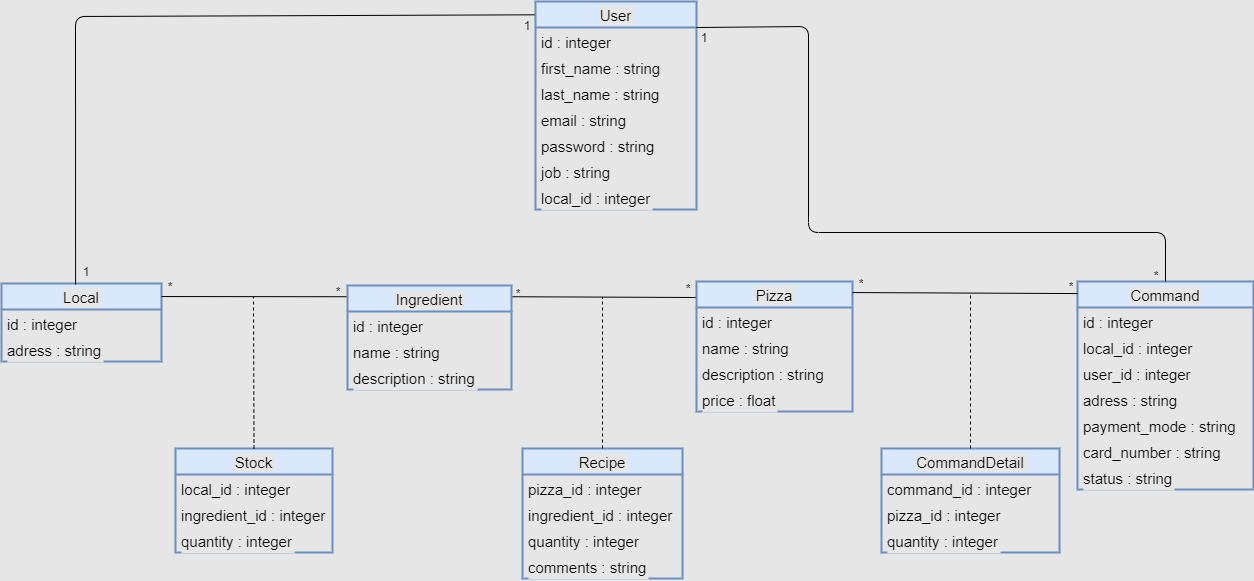

The diagram above was exported from draw.io. Its source (the exported page's mxGraphModel, read from the mxfile embedded in the PNG):
<mxGraphModel dx="1668" dy="882" grid="0" gridSize="10" guides="1" tooltips="1" connect="1" arrows="1" fold="1" page="0" pageScale="1" pageWidth="827" pageHeight="1169" background="#E6E6E6" math="0" shadow="0">
  <root>
    <mxCell id="0" />
    <mxCell id="1" parent="0" />
    <mxCell id="XBZMxvXdMGc-Fdu1Q8fs-44" value="Command" style="swimlane;fontStyle=0;childLayout=stackLayout;horizontal=1;startSize=26;fillColor=#dae8fc;horizontalStack=0;resizeParent=1;resizeParentMax=0;resizeLast=0;collapsible=1;marginBottom=0;strokeWidth=2;labelBackgroundColor=#E6E6E6;fontSize=15;strokeColor=#6c8ebf;" parent="1" vertex="1">
      <mxGeometry x="426" y="204" width="176" height="208" as="geometry" />
    </mxCell>
    <mxCell id="XBZMxvXdMGc-Fdu1Q8fs-45" value="id : integer" style="text;strokeColor=none;fillColor=none;align=left;verticalAlign=top;spacingLeft=4;spacingRight=4;overflow=hidden;rotatable=0;points=[[0,0.5],[1,0.5]];portConstraint=eastwest;labelBackgroundColor=#E6E6E6;fontSize=15;" parent="XBZMxvXdMGc-Fdu1Q8fs-44" vertex="1">
      <mxGeometry y="26" width="176" height="26" as="geometry" />
    </mxCell>
    <mxCell id="XBZMxvXdMGc-Fdu1Q8fs-60" value="local_id : integer" style="text;strokeColor=none;fillColor=none;align=left;verticalAlign=top;spacingLeft=4;spacingRight=4;overflow=hidden;rotatable=0;points=[[0,0.5],[1,0.5]];portConstraint=eastwest;labelBackgroundColor=#E6E6E6;fontSize=15;" parent="XBZMxvXdMGc-Fdu1Q8fs-44" vertex="1">
      <mxGeometry y="52" width="176" height="26" as="geometry" />
    </mxCell>
    <mxCell id="XBZMxvXdMGc-Fdu1Q8fs-46" value="user_id : integer" style="text;strokeColor=none;fillColor=none;align=left;verticalAlign=top;spacingLeft=4;spacingRight=4;overflow=hidden;rotatable=0;points=[[0,0.5],[1,0.5]];portConstraint=eastwest;labelBackgroundColor=#E6E6E6;fontSize=15;" parent="XBZMxvXdMGc-Fdu1Q8fs-44" vertex="1">
      <mxGeometry y="78" width="176" height="26" as="geometry" />
    </mxCell>
    <mxCell id="XBZMxvXdMGc-Fdu1Q8fs-47" value="adress : string" style="text;strokeColor=none;fillColor=none;align=left;verticalAlign=top;spacingLeft=4;spacingRight=4;overflow=hidden;rotatable=0;points=[[0,0.5],[1,0.5]];portConstraint=eastwest;labelBackgroundColor=#E6E6E6;fontSize=15;" parent="XBZMxvXdMGc-Fdu1Q8fs-44" vertex="1">
      <mxGeometry y="104" width="176" height="26" as="geometry" />
    </mxCell>
    <mxCell id="uT5FfT5zYdUIfJX76Puj-5" value="payment_mode : string" style="text;strokeColor=none;fillColor=none;align=left;verticalAlign=top;spacingLeft=4;spacingRight=4;overflow=hidden;rotatable=0;points=[[0,0.5],[1,0.5]];portConstraint=eastwest;labelBackgroundColor=#E6E6E6;fontSize=15;" parent="XBZMxvXdMGc-Fdu1Q8fs-44" vertex="1">
      <mxGeometry y="130" width="176" height="26" as="geometry" />
    </mxCell>
    <mxCell id="XBZMxvXdMGc-Fdu1Q8fs-62" value="card_number : string" style="text;strokeColor=none;fillColor=none;align=left;verticalAlign=top;spacingLeft=4;spacingRight=4;overflow=hidden;rotatable=0;points=[[0,0.5],[1,0.5]];portConstraint=eastwest;labelBackgroundColor=#E6E6E6;fontSize=15;" parent="XBZMxvXdMGc-Fdu1Q8fs-44" vertex="1">
      <mxGeometry y="156" width="176" height="26" as="geometry" />
    </mxCell>
    <mxCell id="XBZMxvXdMGc-Fdu1Q8fs-63" value="status : string" style="text;strokeColor=none;fillColor=none;align=left;verticalAlign=top;spacingLeft=4;spacingRight=4;overflow=hidden;rotatable=0;points=[[0,0.5],[1,0.5]];portConstraint=eastwest;labelBackgroundColor=#E6E6E6;fontSize=15;" parent="XBZMxvXdMGc-Fdu1Q8fs-44" vertex="1">
      <mxGeometry y="182" width="176" height="26" as="geometry" />
    </mxCell>
    <mxCell id="XBZMxvXdMGc-Fdu1Q8fs-55" value="CommandDetail" style="swimlane;fontStyle=0;childLayout=stackLayout;horizontal=1;startSize=26;fillColor=#dae8fc;horizontalStack=0;resizeParent=1;resizeParentMax=0;resizeLast=0;collapsible=1;marginBottom=0;labelBackgroundColor=#E6E6E6;strokeWidth=2;fontSize=15;strokeColor=#6c8ebf;" parent="1" vertex="1">
      <mxGeometry x="230" y="371" width="178" height="104" as="geometry" />
    </mxCell>
    <mxCell id="XBZMxvXdMGc-Fdu1Q8fs-56" value="command_id : integer" style="text;strokeColor=none;fillColor=none;align=left;verticalAlign=top;spacingLeft=4;spacingRight=4;overflow=hidden;rotatable=0;points=[[0,0.5],[1,0.5]];portConstraint=eastwest;labelBackgroundColor=#E6E6E6;fontSize=15;" parent="XBZMxvXdMGc-Fdu1Q8fs-55" vertex="1">
      <mxGeometry y="26" width="178" height="26" as="geometry" />
    </mxCell>
    <mxCell id="XBZMxvXdMGc-Fdu1Q8fs-57" value="pizza_id : integer" style="text;strokeColor=none;fillColor=none;align=left;verticalAlign=top;spacingLeft=4;spacingRight=4;overflow=hidden;rotatable=0;points=[[0,0.5],[1,0.5]];portConstraint=eastwest;labelBackgroundColor=#E6E6E6;fontSize=15;" parent="XBZMxvXdMGc-Fdu1Q8fs-55" vertex="1">
      <mxGeometry y="52" width="178" height="26" as="geometry" />
    </mxCell>
    <mxCell id="XBZMxvXdMGc-Fdu1Q8fs-64" value="quantity : integer" style="text;strokeColor=none;fillColor=none;align=left;verticalAlign=top;spacingLeft=4;spacingRight=4;overflow=hidden;rotatable=0;points=[[0,0.5],[1,0.5]];portConstraint=eastwest;labelBackgroundColor=#E6E6E6;fontSize=15;" parent="XBZMxvXdMGc-Fdu1Q8fs-55" vertex="1">
      <mxGeometry y="78" width="178" height="26" as="geometry" />
    </mxCell>
    <mxCell id="XBZMxvXdMGc-Fdu1Q8fs-32" value="Recipe" style="swimlane;fontStyle=0;childLayout=stackLayout;horizontal=1;startSize=26;fillColor=#dae8fc;horizontalStack=0;resizeParent=1;resizeParentMax=0;resizeLast=0;collapsible=1;marginBottom=0;labelBackgroundColor=#E6E6E6;strokeWidth=2;fontSize=15;strokeColor=#6c8ebf;" parent="1" vertex="1">
      <mxGeometry x="-129" y="371" width="160" height="130" as="geometry" />
    </mxCell>
    <mxCell id="XBZMxvXdMGc-Fdu1Q8fs-33" value="pizza_id : integer" style="text;strokeColor=none;fillColor=none;align=left;verticalAlign=top;spacingLeft=4;spacingRight=4;overflow=hidden;rotatable=0;points=[[0,0.5],[1,0.5]];portConstraint=eastwest;labelBackgroundColor=#E6E6E6;fontSize=15;" parent="XBZMxvXdMGc-Fdu1Q8fs-32" vertex="1">
      <mxGeometry y="26" width="160" height="26" as="geometry" />
    </mxCell>
    <mxCell id="XBZMxvXdMGc-Fdu1Q8fs-34" value="ingredient_id : integer" style="text;strokeColor=none;fillColor=none;align=left;verticalAlign=top;spacingLeft=4;spacingRight=4;overflow=hidden;rotatable=0;points=[[0,0.5],[1,0.5]];portConstraint=eastwest;labelBackgroundColor=#E6E6E6;fontSize=15;" parent="XBZMxvXdMGc-Fdu1Q8fs-32" vertex="1">
      <mxGeometry y="52" width="160" height="26" as="geometry" />
    </mxCell>
    <mxCell id="XBZMxvXdMGc-Fdu1Q8fs-35" value="quantity : integer" style="text;strokeColor=none;fillColor=none;align=left;verticalAlign=top;spacingLeft=4;spacingRight=4;overflow=hidden;rotatable=0;points=[[0,0.5],[1,0.5]];portConstraint=eastwest;labelBackgroundColor=#E6E6E6;fontSize=15;" parent="XBZMxvXdMGc-Fdu1Q8fs-32" vertex="1">
      <mxGeometry y="78" width="160" height="26" as="geometry" />
    </mxCell>
    <mxCell id="XBZMxvXdMGc-Fdu1Q8fs-53" value="comments : string" style="text;strokeColor=none;fillColor=none;align=left;verticalAlign=top;spacingLeft=4;spacingRight=4;overflow=hidden;rotatable=0;points=[[0,0.5],[1,0.5]];portConstraint=eastwest;labelBackgroundColor=#E6E6E6;fontSize=15;" parent="XBZMxvXdMGc-Fdu1Q8fs-32" vertex="1">
      <mxGeometry y="104" width="160" height="26" as="geometry" />
    </mxCell>
    <mxCell id="XBZMxvXdMGc-Fdu1Q8fs-28" value="Pizza" style="swimlane;fontStyle=0;childLayout=stackLayout;horizontal=1;startSize=26;fillColor=#dae8fc;horizontalStack=0;resizeParent=1;resizeParentMax=0;resizeLast=0;collapsible=1;marginBottom=0;labelBackgroundColor=#E6E6E6;strokeWidth=2;fontSize=15;strokeColor=#6c8ebf;" parent="1" vertex="1">
      <mxGeometry x="45" y="204" width="156" height="130" as="geometry">
        <mxRectangle x="45" y="60" width="64" height="26" as="alternateBounds" />
      </mxGeometry>
    </mxCell>
    <mxCell id="XBZMxvXdMGc-Fdu1Q8fs-29" value="id : integer" style="text;strokeColor=none;fillColor=none;align=left;verticalAlign=top;spacingLeft=4;spacingRight=4;overflow=hidden;rotatable=0;points=[[0,0.5],[1,0.5]];portConstraint=eastwest;labelBackgroundColor=#E6E6E6;fontSize=15;" parent="XBZMxvXdMGc-Fdu1Q8fs-28" vertex="1">
      <mxGeometry y="26" width="156" height="26" as="geometry" />
    </mxCell>
    <mxCell id="XBZMxvXdMGc-Fdu1Q8fs-30" value="name : string" style="text;strokeColor=none;fillColor=none;align=left;verticalAlign=top;spacingLeft=4;spacingRight=4;overflow=hidden;rotatable=0;points=[[0,0.5],[1,0.5]];portConstraint=eastwest;labelBackgroundColor=#E6E6E6;fontSize=15;" parent="XBZMxvXdMGc-Fdu1Q8fs-28" vertex="1">
      <mxGeometry y="52" width="156" height="26" as="geometry" />
    </mxCell>
    <mxCell id="XBZMxvXdMGc-Fdu1Q8fs-31" value="description : string" style="text;strokeColor=none;fillColor=none;align=left;verticalAlign=top;spacingLeft=4;spacingRight=4;overflow=hidden;rotatable=0;points=[[0,0.5],[1,0.5]];portConstraint=eastwest;labelBackgroundColor=#E6E6E6;fontSize=15;" parent="XBZMxvXdMGc-Fdu1Q8fs-28" vertex="1">
      <mxGeometry y="78" width="156" height="26" as="geometry" />
    </mxCell>
    <mxCell id="XBZMxvXdMGc-Fdu1Q8fs-59" value="price : float" style="text;strokeColor=none;fillColor=none;align=left;verticalAlign=top;spacingLeft=4;spacingRight=4;overflow=hidden;rotatable=0;points=[[0,0.5],[1,0.5]];portConstraint=eastwest;labelBackgroundColor=#E6E6E6;fontSize=15;" parent="XBZMxvXdMGc-Fdu1Q8fs-28" vertex="1">
      <mxGeometry y="104" width="156" height="26" as="geometry" />
    </mxCell>
    <mxCell id="XBZMxvXdMGc-Fdu1Q8fs-36" value="Stock" style="swimlane;fontStyle=0;childLayout=stackLayout;horizontal=1;startSize=26;fillColor=#dae8fc;horizontalStack=0;resizeParent=1;resizeParentMax=0;resizeLast=0;collapsible=1;marginBottom=0;labelBackgroundColor=#E6E6E6;strokeWidth=2;fontSize=15;strokeColor=#6c8ebf;" parent="1" vertex="1">
      <mxGeometry x="-476" y="371" width="157" height="104" as="geometry" />
    </mxCell>
    <mxCell id="XBZMxvXdMGc-Fdu1Q8fs-37" value="local_id : integer" style="text;strokeColor=none;fillColor=none;align=left;verticalAlign=top;spacingLeft=4;spacingRight=4;overflow=hidden;rotatable=0;points=[[0,0.5],[1,0.5]];portConstraint=eastwest;labelBackgroundColor=#E6E6E6;fontSize=15;" parent="XBZMxvXdMGc-Fdu1Q8fs-36" vertex="1">
      <mxGeometry y="26" width="157" height="26" as="geometry" />
    </mxCell>
    <mxCell id="XBZMxvXdMGc-Fdu1Q8fs-38" value="ingredient_id : integer" style="text;strokeColor=none;fillColor=none;align=left;verticalAlign=top;spacingLeft=4;spacingRight=4;overflow=hidden;rotatable=0;points=[[0,0.5],[1,0.5]];portConstraint=eastwest;labelBackgroundColor=#E6E6E6;fontSize=15;" parent="XBZMxvXdMGc-Fdu1Q8fs-36" vertex="1">
      <mxGeometry y="52" width="157" height="26" as="geometry" />
    </mxCell>
    <mxCell id="XBZMxvXdMGc-Fdu1Q8fs-39" value="quantity : integer" style="text;strokeColor=none;fillColor=none;align=left;verticalAlign=top;spacingLeft=4;spacingRight=4;overflow=hidden;rotatable=0;points=[[0,0.5],[1,0.5]];portConstraint=eastwest;labelBackgroundColor=#E6E6E6;fontSize=15;" parent="XBZMxvXdMGc-Fdu1Q8fs-36" vertex="1">
      <mxGeometry y="78" width="157" height="26" as="geometry" />
    </mxCell>
    <mxCell id="XBZMxvXdMGc-Fdu1Q8fs-24" value="Local" style="swimlane;fontStyle=0;childLayout=stackLayout;horizontal=1;startSize=26;fillColor=#dae8fc;horizontalStack=0;resizeParent=1;resizeParentMax=0;resizeLast=0;collapsible=1;marginBottom=0;labelBackgroundColor=#E6E6E6;strokeWidth=2;fontSize=15;strokeColor=#6c8ebf;" parent="1" vertex="1">
      <mxGeometry x="-650" y="206" width="160" height="78" as="geometry" />
    </mxCell>
    <mxCell id="XBZMxvXdMGc-Fdu1Q8fs-25" value="id : integer" style="text;strokeColor=none;fillColor=none;align=left;verticalAlign=top;spacingLeft=4;spacingRight=4;overflow=hidden;rotatable=0;points=[[0,0.5],[1,0.5]];portConstraint=eastwest;labelBackgroundColor=#E6E6E6;fontSize=15;" parent="XBZMxvXdMGc-Fdu1Q8fs-24" vertex="1">
      <mxGeometry y="26" width="160" height="26" as="geometry" />
    </mxCell>
    <mxCell id="XBZMxvXdMGc-Fdu1Q8fs-26" value="adress : string" style="text;strokeColor=none;fillColor=none;align=left;verticalAlign=top;spacingLeft=4;spacingRight=4;overflow=hidden;rotatable=0;points=[[0,0.5],[1,0.5]];portConstraint=eastwest;labelBackgroundColor=#E6E6E6;fontSize=15;" parent="XBZMxvXdMGc-Fdu1Q8fs-24" vertex="1">
      <mxGeometry y="52" width="160" height="26" as="geometry" />
    </mxCell>
    <mxCell id="53wLGVUx6n78zCB5A7AL-1" value="" style="endArrow=none;html=1;exitX=1;exitY=0.085;exitDx=0;exitDy=0;exitPerimeter=0;entryX=0;entryY=0.058;entryDx=0;entryDy=0;entryPerimeter=0;" parent="1" source="XBZMxvXdMGc-Fdu1Q8fs-28" target="XBZMxvXdMGc-Fdu1Q8fs-44" edge="1">
      <mxGeometry width="50" height="50" relative="1" as="geometry">
        <mxPoint x="403" y="284" as="sourcePoint" />
        <mxPoint x="453" y="234" as="targetPoint" />
      </mxGeometry>
    </mxCell>
    <mxCell id="53wLGVUx6n78zCB5A7AL-2" value="" style="endArrow=none;dashed=1;html=1;exitX=0.5;exitY=0;exitDx=0;exitDy=0;" parent="1" source="XBZMxvXdMGc-Fdu1Q8fs-55" edge="1">
      <mxGeometry width="50" height="50" relative="1" as="geometry">
        <mxPoint x="403" y="323" as="sourcePoint" />
        <mxPoint x="319" y="215" as="targetPoint" />
      </mxGeometry>
    </mxCell>
    <mxCell id="53wLGVUx6n78zCB5A7AL-3" value="" style="endArrow=none;html=1;exitX=0.994;exitY=0.108;exitDx=0;exitDy=0;exitPerimeter=0;entryX=-0.006;entryY=0.123;entryDx=0;entryDy=0;entryPerimeter=0;" parent="1" source="XBZMxvXdMGc-Fdu1Q8fs-40" target="XBZMxvXdMGc-Fdu1Q8fs-28" edge="1">
      <mxGeometry width="50" height="50" relative="1" as="geometry">
        <mxPoint x="-75" y="253" as="sourcePoint" />
        <mxPoint x="-25" y="203" as="targetPoint" />
      </mxGeometry>
    </mxCell>
    <mxCell id="53wLGVUx6n78zCB5A7AL-4" value="" style="endArrow=none;dashed=1;html=1;exitX=0.5;exitY=0;exitDx=0;exitDy=0;" parent="1" source="XBZMxvXdMGc-Fdu1Q8fs-32" edge="1">
      <mxGeometry width="50" height="50" relative="1" as="geometry">
        <mxPoint x="-74" y="318" as="sourcePoint" />
        <mxPoint x="-49" y="220" as="targetPoint" />
      </mxGeometry>
    </mxCell>
    <mxCell id="53wLGVUx6n78zCB5A7AL-5" value="" style="endArrow=none;html=1;entryX=0;entryY=0.108;entryDx=0;entryDy=0;entryPerimeter=0;exitX=1;exitY=0.167;exitDx=0;exitDy=0;exitPerimeter=0;" parent="1" source="XBZMxvXdMGc-Fdu1Q8fs-24" target="XBZMxvXdMGc-Fdu1Q8fs-40" edge="1">
      <mxGeometry width="50" height="50" relative="1" as="geometry">
        <mxPoint x="-423" y="239" as="sourcePoint" />
        <mxPoint x="-373" y="189" as="targetPoint" />
      </mxGeometry>
    </mxCell>
    <mxCell id="53wLGVUx6n78zCB5A7AL-6" value="" style="endArrow=none;dashed=1;html=1;exitX=0.5;exitY=0;exitDx=0;exitDy=0;" parent="1" source="XBZMxvXdMGc-Fdu1Q8fs-36" edge="1">
      <mxGeometry width="50" height="50" relative="1" as="geometry">
        <mxPoint x="-423" y="311" as="sourcePoint" />
        <mxPoint x="-398" y="219" as="targetPoint" />
      </mxGeometry>
    </mxCell>
    <mxCell id="XBZMxvXdMGc-Fdu1Q8fs-11" value="User" style="swimlane;fontStyle=0;childLayout=stackLayout;horizontal=1;startSize=26;fillColor=#dae8fc;horizontalStack=0;resizeParent=1;resizeParentMax=0;resizeLast=0;collapsible=1;marginBottom=0;labelBackgroundColor=#E6E6E6;strokeWidth=2;fontSize=15;strokeColor=#6c8ebf;" parent="1" vertex="1">
      <mxGeometry x="-116" y="-76" width="161" height="208" as="geometry" />
    </mxCell>
    <mxCell id="XBZMxvXdMGc-Fdu1Q8fs-12" value="id : integer" style="text;strokeColor=none;fillColor=none;align=left;verticalAlign=top;spacingLeft=4;spacingRight=4;overflow=hidden;rotatable=0;points=[[0,0.5],[1,0.5]];portConstraint=eastwest;labelBackgroundColor=#E6E6E6;fontSize=15;" parent="XBZMxvXdMGc-Fdu1Q8fs-11" vertex="1">
      <mxGeometry y="26" width="161" height="26" as="geometry" />
    </mxCell>
    <mxCell id="XBZMxvXdMGc-Fdu1Q8fs-13" value="first_name : string" style="text;strokeColor=none;fillColor=none;align=left;verticalAlign=top;spacingLeft=4;spacingRight=4;overflow=hidden;rotatable=0;points=[[0,0.5],[1,0.5]];portConstraint=eastwest;labelBackgroundColor=#E6E6E6;fontSize=15;" parent="XBZMxvXdMGc-Fdu1Q8fs-11" vertex="1">
      <mxGeometry y="52" width="161" height="26" as="geometry" />
    </mxCell>
    <mxCell id="XBZMxvXdMGc-Fdu1Q8fs-14" value="last_name : string" style="text;strokeColor=none;fillColor=none;align=left;verticalAlign=top;spacingLeft=4;spacingRight=4;overflow=hidden;rotatable=0;points=[[0,0.5],[1,0.5]];portConstraint=eastwest;labelBackgroundColor=#E6E6E6;fontSize=15;" parent="XBZMxvXdMGc-Fdu1Q8fs-11" vertex="1">
      <mxGeometry y="78" width="161" height="26" as="geometry" />
    </mxCell>
    <mxCell id="XBZMxvXdMGc-Fdu1Q8fs-15" value="email : string" style="text;strokeColor=none;fillColor=none;align=left;verticalAlign=top;spacingLeft=4;spacingRight=4;overflow=hidden;rotatable=0;points=[[0,0.5],[1,0.5]];portConstraint=eastwest;labelBackgroundColor=#E6E6E6;fontSize=15;" parent="XBZMxvXdMGc-Fdu1Q8fs-11" vertex="1">
      <mxGeometry y="104" width="161" height="26" as="geometry" />
    </mxCell>
    <mxCell id="XBZMxvXdMGc-Fdu1Q8fs-16" value="password : string" style="text;strokeColor=none;fillColor=none;align=left;verticalAlign=top;spacingLeft=4;spacingRight=4;overflow=hidden;rotatable=0;points=[[0,0.5],[1,0.5]];portConstraint=eastwest;labelBackgroundColor=#E6E6E6;fontSize=15;" parent="XBZMxvXdMGc-Fdu1Q8fs-11" vertex="1">
      <mxGeometry y="130" width="161" height="26" as="geometry" />
    </mxCell>
    <mxCell id="XBZMxvXdMGc-Fdu1Q8fs-17" value="job : string" style="text;strokeColor=none;fillColor=none;align=left;verticalAlign=top;spacingLeft=4;spacingRight=4;overflow=hidden;rotatable=0;points=[[0,0.5],[1,0.5]];portConstraint=eastwest;labelBackgroundColor=#E6E6E6;fontSize=15;" parent="XBZMxvXdMGc-Fdu1Q8fs-11" vertex="1">
      <mxGeometry y="156" width="161" height="26" as="geometry" />
    </mxCell>
    <mxCell id="XBZMxvXdMGc-Fdu1Q8fs-19" value="local_id : integer" style="text;strokeColor=none;fillColor=none;align=left;verticalAlign=top;spacingLeft=4;spacingRight=4;overflow=hidden;rotatable=0;points=[[0,0.5],[1,0.5]];portConstraint=eastwest;labelBackgroundColor=#E6E6E6;fontSize=15;" parent="XBZMxvXdMGc-Fdu1Q8fs-11" vertex="1">
      <mxGeometry y="182" width="161" height="26" as="geometry" />
    </mxCell>
    <mxCell id="53wLGVUx6n78zCB5A7AL-7" value="" style="endArrow=none;html=1;exitX=0.463;exitY=0.013;exitDx=0;exitDy=0;exitPerimeter=0;entryX=-0.006;entryY=0.064;entryDx=0;entryDy=0;entryPerimeter=0;" parent="1" source="XBZMxvXdMGc-Fdu1Q8fs-24" target="XBZMxvXdMGc-Fdu1Q8fs-11" edge="1">
      <mxGeometry width="50" height="50" relative="1" as="geometry">
        <mxPoint x="-471" y="85" as="sourcePoint" />
        <mxPoint x="-421" y="35" as="targetPoint" />
        <Array as="points">
          <mxPoint x="-576" y="-61" />
        </Array>
      </mxGeometry>
    </mxCell>
    <mxCell id="53wLGVUx6n78zCB5A7AL-9" value="" style="endArrow=none;html=1;exitX=1;exitY=0;exitDx=0;exitDy=0;exitPerimeter=0;entryX=0.5;entryY=0;entryDx=0;entryDy=0;" parent="1" source="XBZMxvXdMGc-Fdu1Q8fs-12" target="XBZMxvXdMGc-Fdu1Q8fs-44" edge="1">
      <mxGeometry width="50" height="50" relative="1" as="geometry">
        <mxPoint x="138" y="113" as="sourcePoint" />
        <mxPoint x="188" y="63" as="targetPoint" />
        <Array as="points">
          <mxPoint x="157" y="-51" />
          <mxPoint x="157" y="155" />
          <mxPoint x="514" y="155" />
        </Array>
      </mxGeometry>
    </mxCell>
    <mxCell id="53wLGVUx6n78zCB5A7AL-11" value="*" style="text;html=1;strokeColor=none;fillColor=none;align=center;verticalAlign=middle;whiteSpace=wrap;rounded=0;" parent="1" vertex="1">
      <mxGeometry x="400" y="199" width="40" height="20" as="geometry" />
    </mxCell>
    <mxCell id="53wLGVUx6n78zCB5A7AL-12" value="*" style="text;html=1;strokeColor=none;fillColor=none;align=center;verticalAlign=middle;whiteSpace=wrap;rounded=0;" parent="1" vertex="1">
      <mxGeometry x="190" y="196" width="40" height="20" as="geometry" />
    </mxCell>
    <mxCell id="53wLGVUx6n78zCB5A7AL-17" value="1" style="text;html=1;strokeColor=none;fillColor=none;align=center;verticalAlign=middle;whiteSpace=wrap;rounded=0;" parent="1" vertex="1">
      <mxGeometry x="33" y="-50" width="40" height="20" as="geometry" />
    </mxCell>
    <mxCell id="53wLGVUx6n78zCB5A7AL-18" value="*" style="text;html=1;strokeColor=none;fillColor=none;align=center;verticalAlign=middle;whiteSpace=wrap;rounded=0;" parent="1" vertex="1">
      <mxGeometry x="485" y="188" width="40" height="20" as="geometry" />
    </mxCell>
    <mxCell id="53wLGVUx6n78zCB5A7AL-19" value="*" style="text;html=1;strokeColor=none;fillColor=none;align=center;verticalAlign=middle;whiteSpace=wrap;rounded=0;" parent="1" vertex="1">
      <mxGeometry x="-153" y="206" width="40" height="20" as="geometry" />
    </mxCell>
    <mxCell id="53wLGVUx6n78zCB5A7AL-20" value="*" style="text;html=1;strokeColor=none;fillColor=none;align=center;verticalAlign=middle;whiteSpace=wrap;rounded=0;" parent="1" vertex="1">
      <mxGeometry x="17" y="201" width="40" height="20" as="geometry" />
    </mxCell>
    <mxCell id="53wLGVUx6n78zCB5A7AL-21" value="*" style="text;html=1;strokeColor=none;fillColor=none;align=center;verticalAlign=middle;whiteSpace=wrap;rounded=0;" parent="1" vertex="1">
      <mxGeometry x="-501" y="199" width="40" height="20" as="geometry" />
    </mxCell>
    <mxCell id="53wLGVUx6n78zCB5A7AL-22" value="*" style="text;html=1;strokeColor=none;fillColor=none;align=center;verticalAlign=middle;whiteSpace=wrap;rounded=0;" parent="1" vertex="1">
      <mxGeometry x="-333" y="204" width="40" height="20" as="geometry" />
    </mxCell>
    <mxCell id="53wLGVUx6n78zCB5A7AL-23" value="1" style="text;html=1;strokeColor=none;fillColor=none;align=center;verticalAlign=middle;whiteSpace=wrap;rounded=0;" parent="1" vertex="1">
      <mxGeometry x="-585" y="184" width="40" height="20" as="geometry" />
    </mxCell>
    <mxCell id="53wLGVUx6n78zCB5A7AL-24" value="1" style="text;html=1;strokeColor=none;fillColor=none;align=center;verticalAlign=middle;whiteSpace=wrap;rounded=0;" parent="1" vertex="1">
      <mxGeometry x="-144" y="-62" width="40" height="20" as="geometry" />
    </mxCell>
    <mxCell id="XBZMxvXdMGc-Fdu1Q8fs-40" value="Ingredient" style="swimlane;fontStyle=0;childLayout=stackLayout;horizontal=1;startSize=26;fillColor=#dae8fc;horizontalStack=0;resizeParent=1;resizeParentMax=0;resizeLast=0;collapsible=1;marginBottom=0;labelBackgroundColor=#E6E6E6;strokeWidth=2;fontSize=15;strokeColor=#6c8ebf;" parent="1" vertex="1">
      <mxGeometry x="-304" y="208" width="164" height="104" as="geometry" />
    </mxCell>
    <mxCell id="XBZMxvXdMGc-Fdu1Q8fs-41" value="id : integer" style="text;strokeColor=none;fillColor=none;align=left;verticalAlign=top;spacingLeft=4;spacingRight=4;overflow=hidden;rotatable=0;points=[[0,0.5],[1,0.5]];portConstraint=eastwest;labelBackgroundColor=#E6E6E6;fontSize=15;" parent="XBZMxvXdMGc-Fdu1Q8fs-40" vertex="1">
      <mxGeometry y="26" width="164" height="26" as="geometry" />
    </mxCell>
    <mxCell id="XBZMxvXdMGc-Fdu1Q8fs-42" value="name : string" style="text;strokeColor=none;fillColor=none;align=left;verticalAlign=top;spacingLeft=4;spacingRight=4;overflow=hidden;rotatable=0;points=[[0,0.5],[1,0.5]];portConstraint=eastwest;labelBackgroundColor=#E6E6E6;fontSize=15;" parent="XBZMxvXdMGc-Fdu1Q8fs-40" vertex="1">
      <mxGeometry y="52" width="164" height="26" as="geometry" />
    </mxCell>
    <mxCell id="XBZMxvXdMGc-Fdu1Q8fs-43" value="description : string" style="text;strokeColor=none;fillColor=none;align=left;verticalAlign=top;spacingLeft=4;spacingRight=4;overflow=hidden;rotatable=0;points=[[0,0.5],[1,0.5]];portConstraint=eastwest;labelBackgroundColor=#E6E6E6;fontSize=15;" parent="XBZMxvXdMGc-Fdu1Q8fs-40" vertex="1">
      <mxGeometry y="78" width="164" height="26" as="geometry" />
    </mxCell>
  </root>
</mxGraphModel>